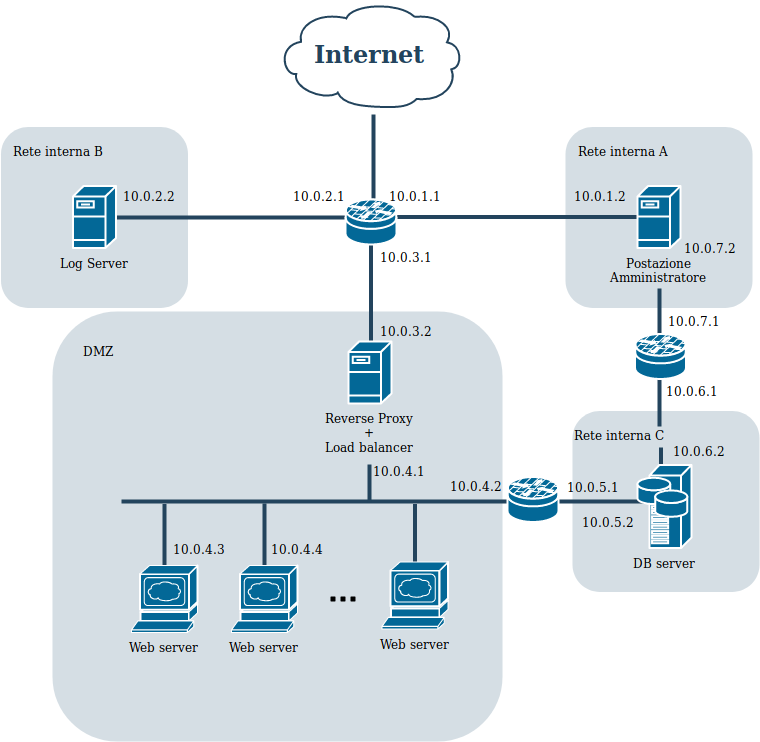

The diagram above was exported from draw.io. Its source (the exported page's mxGraphModel, read from the mxfile embedded in the PNG):
<mxGraphModel dx="840" dy="430" grid="1" gridSize="10" guides="1" tooltips="1" connect="1" arrows="1" fold="1" page="1" pageScale="1" pageWidth="827" pageHeight="1169" background="#ffffff" math="0" shadow="0">
  <root>
    <mxCell id="0" />
    <mxCell id="1" parent="0" />
    <mxCell id="uBUrF6RWhyNkdfiSwLo_-6" value="" style="rounded=1;whiteSpace=wrap;html=1;strokeColor=none;fillColor=#BAC8D3;fontSize=24;fontColor=#23445D;align=center;opacity=60;" parent="1" vertex="1">
      <mxGeometry x="601" y="559.5" width="187" height="181" as="geometry" />
    </mxCell>
    <mxCell id="2fJ61hDKEOVJLc7_VWfy-2262" value="" style="rounded=1;whiteSpace=wrap;html=1;strokeColor=none;fillColor=#BAC8D3;fontSize=24;fontColor=#23445D;align=center;opacity=60;" parent="1" vertex="1">
      <mxGeometry x="81" y="460" width="450" height="430" as="geometry" />
    </mxCell>
    <mxCell id="2fJ61hDKEOVJLc7_VWfy-2263" value="DMZ" style="text;html=1;resizable=0;points=[];autosize=1;align=left;verticalAlign=top;spacingTop=-4;" parent="1" vertex="1">
      <mxGeometry x="110" y="490" width="50" height="20" as="geometry" />
    </mxCell>
    <mxCell id="2fJ61hDKEOVJLc7_VWfy-2264" value="Internet" style="shape=mxgraph.cisco.storage.cloud;html=1;dashed=0;strokeColor=#23445D;fillColor=#ffffff;strokeWidth=2;fontFamily=Helvetica;fontSize=24;fontColor=#23445D;align=center;fontStyle=1" parent="1" vertex="1">
      <mxGeometry x="305.5" y="150" width="186" height="106" as="geometry" />
    </mxCell>
    <mxCell id="2fJ61hDKEOVJLc7_VWfy-2267" value="" style="line;html=1;strokeColor=#23445D;rotation=-90;" parent="1" vertex="1">
      <mxGeometry x="360" y="300" width="84" height="10" as="geometry" />
    </mxCell>
    <mxCell id="2fJ61hDKEOVJLc7_VWfy-2276" value="" style="line;html=1;strokeColor=#23445D;rotation=90;" parent="1" vertex="1">
      <mxGeometry x="320" y="451" width="159" height="10" as="geometry" />
    </mxCell>
    <mxCell id="2fJ61hDKEOVJLc7_VWfy-2281" value="" style="line;html=1;strokeColor=#23445D;rotation=0;" parent="1" vertex="1">
      <mxGeometry x="150" y="645" width="550" height="10" as="geometry" />
    </mxCell>
    <mxCell id="2fJ61hDKEOVJLc7_VWfy-2282" value="" style="line;html=1;strokeColor=#23445D;rotation=90;" parent="1" vertex="1">
      <mxGeometry x="379" y="627" width="38" height="10" as="geometry" />
    </mxCell>
    <mxCell id="2fJ61hDKEOVJLc7_VWfy-2283" value="" style="line;html=1;strokeColor=#23445D;rotation=90;" parent="1" vertex="1">
      <mxGeometry x="145.5" y="695" width="95" height="10" as="geometry" />
    </mxCell>
    <mxCell id="2fJ61hDKEOVJLc7_VWfy-2284" value="" style="line;html=1;strokeColor=#23445D;rotation=90;" parent="1" vertex="1">
      <mxGeometry x="396" y="695" width="95" height="10" as="geometry" />
    </mxCell>
    <mxCell id="2fJ61hDKEOVJLc7_VWfy-2285" value="" style="line;html=1;strokeColor=#23445D;rotation=90;" parent="1" vertex="1">
      <mxGeometry x="245.5" y="694.5" width="95" height="10" as="geometry" />
    </mxCell>
    <mxCell id="2fJ61hDKEOVJLc7_VWfy-2271" value="Web server" style="shape=mxgraph.cisco.servers.www_server;html=1;pointerEvents=1;dashed=0;fillColor=#036897;strokeColor=#ffffff;strokeWidth=2;verticalLabelPosition=bottom;verticalAlign=top;align=center;outlineConnect=0;" parent="1" vertex="1">
      <mxGeometry x="160" y="714" width="66" height="67" as="geometry" />
    </mxCell>
    <mxCell id="2fJ61hDKEOVJLc7_VWfy-2279" value="Web server" style="shape=mxgraph.cisco.servers.www_server;html=1;pointerEvents=1;dashed=0;fillColor=#036897;strokeColor=#ffffff;strokeWidth=2;verticalLabelPosition=bottom;verticalAlign=top;align=center;outlineConnect=0;" parent="1" vertex="1">
      <mxGeometry x="410.5" y="710.5" width="66" height="67" as="geometry" />
    </mxCell>
    <mxCell id="2fJ61hDKEOVJLc7_VWfy-2280" value="Web server" style="shape=mxgraph.cisco.servers.www_server;html=1;pointerEvents=1;dashed=0;fillColor=#036897;strokeColor=#ffffff;strokeWidth=2;verticalLabelPosition=bottom;verticalAlign=top;align=center;outlineConnect=0;" parent="1" vertex="1">
      <mxGeometry x="260" y="714" width="66" height="67" as="geometry" />
    </mxCell>
    <mxCell id="2fJ61hDKEOVJLc7_VWfy-2273" value="&lt;div&gt;Reverse Proxy&lt;/div&gt;&lt;div&gt;+&lt;/div&gt;&lt;div&gt;Load balancer&lt;br&gt;&lt;/div&gt;" style="shape=mxgraph.cisco.servers.fileserver;html=1;pointerEvents=1;dashed=0;fillColor=#036897;strokeColor=#ffffff;strokeWidth=2;verticalLabelPosition=bottom;verticalAlign=top;align=center;outlineConnect=0;" parent="1" vertex="1">
      <mxGeometry x="377" y="490" width="43" height="62" as="geometry" />
    </mxCell>
    <mxCell id="2fJ61hDKEOVJLc7_VWfy-2289" value="" style="rounded=1;whiteSpace=wrap;html=1;strokeColor=none;fillColor=#BAC8D3;fontSize=24;fontColor=#23445D;align=center;opacity=60;" parent="1" vertex="1">
      <mxGeometry x="29.5" y="275.5" width="187" height="181" as="geometry" />
    </mxCell>
    <mxCell id="2fJ61hDKEOVJLc7_VWfy-2291" value="" style="rounded=1;whiteSpace=wrap;html=1;strokeColor=none;fillColor=#BAC8D3;fontSize=24;fontColor=#23445D;align=center;opacity=60;" parent="1" vertex="1">
      <mxGeometry x="594" y="275.5" width="187" height="181" as="geometry" />
    </mxCell>
    <mxCell id="2fJ61hDKEOVJLc7_VWfy-2290" value="" style="line;html=1;strokeColor=#23445D;rotation=0;" parent="1" vertex="1">
      <mxGeometry x="118" y="361" width="262" height="10" as="geometry" />
    </mxCell>
    <mxCell id="2fJ61hDKEOVJLc7_VWfy-2288" value="Log Server" style="shape=mxgraph.cisco.servers.fileserver;html=1;pointerEvents=1;dashed=0;fillColor=#036897;strokeColor=#ffffff;strokeWidth=2;verticalLabelPosition=bottom;verticalAlign=top;align=center;outlineConnect=0;" parent="1" vertex="1">
      <mxGeometry x="101.5" y="334.5" width="43" height="62" as="geometry" />
    </mxCell>
    <mxCell id="2fJ61hDKEOVJLc7_VWfy-2293" value="" style="line;html=1;strokeColor=#23445D;rotation=0;" parent="1" vertex="1">
      <mxGeometry x="412" y="360.5" width="262" height="10" as="geometry" />
    </mxCell>
    <mxCell id="2fJ61hDKEOVJLc7_VWfy-2292" value="&lt;div&gt;Postazione&lt;/div&gt;&lt;div&gt;Amministratore&lt;/div&gt;" style="shape=mxgraph.cisco.servers.fileserver;html=1;pointerEvents=1;dashed=0;fillColor=#036897;strokeColor=#ffffff;strokeWidth=2;verticalLabelPosition=bottom;verticalAlign=top;align=center;outlineConnect=0;" parent="1" vertex="1">
      <mxGeometry x="666" y="334.5" width="43" height="62" as="geometry" />
    </mxCell>
    <mxCell id="2fJ61hDKEOVJLc7_VWfy-2297" value="Rete interna A" style="text;html=1;resizable=0;points=[];autosize=1;align=left;verticalAlign=top;spacingTop=-4;" parent="1" vertex="1">
      <mxGeometry x="604.5" y="290" width="110" height="20" as="geometry" />
    </mxCell>
    <mxCell id="2fJ61hDKEOVJLc7_VWfy-2298" value="Rete interna B" style="text;html=1;resizable=0;points=[];autosize=1;align=left;verticalAlign=top;spacingTop=-4;" parent="1" vertex="1">
      <mxGeometry x="40" y="290" width="110" height="20" as="geometry" />
    </mxCell>
    <mxCell id="SeKkJNNOk_bt2AeiEuBL-2" value="" style="shape=image;html=1;verticalAlign=top;verticalLabelPosition=bottom;labelBackgroundColor=#ffffff;imageAspect=0;aspect=fixed;image=https://cdn3.iconfinder.com/data/icons/virtual-notebook/128/button_switch-128.png" parent="1" vertex="1">
      <mxGeometry x="352" y="727.5" width="40" height="40" as="geometry" />
    </mxCell>
    <mxCell id="uBUrF6RWhyNkdfiSwLo_-11" value="" style="line;html=1;strokeColor=#23445D;rotation=90;" parent="1" vertex="1">
      <mxGeometry x="619" y="501" width="138" height="10" as="geometry" />
    </mxCell>
    <mxCell id="uBUrF6RWhyNkdfiSwLo_-8" value="Rete interna C" style="text;html=1;resizable=0;points=[];autosize=1;align=left;verticalAlign=top;spacingTop=-4;" parent="1" vertex="1">
      <mxGeometry x="601" y="574" width="110" height="20" as="geometry" />
    </mxCell>
    <mxCell id="uBUrF6RWhyNkdfiSwLo_-12" value="" style="line;html=1;strokeColor=#23445D;rotation=90;" parent="1" vertex="1">
      <mxGeometry x="666" y="614.5" width="47" height="10" as="geometry" />
    </mxCell>
    <mxCell id="2fJ61hDKEOVJLc7_VWfy-2270" value="DB server" style="shape=mxgraph.cisco.servers.storage_server;html=1;pointerEvents=1;dashed=0;fillColor=#036897;strokeColor=#ffffff;strokeWidth=2;verticalLabelPosition=bottom;verticalAlign=top;align=center;outlineConnect=0;" parent="1" vertex="1">
      <mxGeometry x="666" y="613.5" width="54" height="83" as="geometry" />
    </mxCell>
    <mxCell id="Sb_CNm2WgCtjIAwr4FWL-1" value="&lt;div&gt;10.0.2.1&lt;/div&gt;" style="text;html=1;resizable=0;points=[];autosize=1;align=left;verticalAlign=top;spacingTop=-4;" vertex="1" parent="1">
      <mxGeometry x="320" y="334.5" width="70" height="20" as="geometry" />
    </mxCell>
    <mxCell id="Sb_CNm2WgCtjIAwr4FWL-2" value="&lt;div&gt;10.0.2.2&lt;/div&gt;" style="text;html=1;resizable=0;points=[];autosize=1;align=left;verticalAlign=top;spacingTop=-4;" vertex="1" parent="1">
      <mxGeometry x="150" y="334.5" width="70" height="20" as="geometry" />
    </mxCell>
    <mxCell id="Sb_CNm2WgCtjIAwr4FWL-3" value="&lt;div&gt;10.0.1.1&lt;/div&gt;" style="text;html=1;resizable=0;points=[];autosize=1;align=left;verticalAlign=top;spacingTop=-4;" vertex="1" parent="1">
      <mxGeometry x="416" y="334.5" width="70" height="20" as="geometry" />
    </mxCell>
    <mxCell id="Sb_CNm2WgCtjIAwr4FWL-4" value="&lt;div&gt;10.0.1.2&lt;/div&gt;" style="text;html=1;resizable=0;points=[];autosize=1;align=left;verticalAlign=top;spacingTop=-4;" vertex="1" parent="1">
      <mxGeometry x="601" y="334.5" width="70" height="20" as="geometry" />
    </mxCell>
    <mxCell id="Sb_CNm2WgCtjIAwr4FWL-5" value="&lt;div&gt;10.0.3.1&lt;/div&gt;" style="text;html=1;resizable=0;points=[];autosize=1;align=left;verticalAlign=top;spacingTop=-4;" vertex="1" parent="1">
      <mxGeometry x="406.5" y="396" width="70" height="20" as="geometry" />
    </mxCell>
    <mxCell id="Sb_CNm2WgCtjIAwr4FWL-6" value="&lt;div&gt;10.0.3.2&lt;/div&gt;" style="text;html=1;resizable=0;points=[];autosize=1;align=left;verticalAlign=top;spacingTop=-4;" vertex="1" parent="1">
      <mxGeometry x="406.5" y="470" width="70" height="20" as="geometry" />
    </mxCell>
    <mxCell id="Sb_CNm2WgCtjIAwr4FWL-7" value="&lt;div&gt;10.0.4.1&lt;/div&gt;" style="text;html=1;resizable=0;points=[];autosize=1;align=left;verticalAlign=top;spacingTop=-4;" vertex="1" parent="1">
      <mxGeometry x="399.5" y="609.5" width="70" height="20" as="geometry" />
    </mxCell>
    <mxCell id="Sb_CNm2WgCtjIAwr4FWL-8" value="&lt;div&gt;10.0.4.3&lt;/div&gt;" style="text;html=1;resizable=0;points=[];autosize=1;align=left;verticalAlign=top;spacingTop=-4;" vertex="1" parent="1">
      <mxGeometry x="200" y="688" width="70" height="20" as="geometry" />
    </mxCell>
    <mxCell id="Sb_CNm2WgCtjIAwr4FWL-9" value="&lt;div&gt;10.0.4.4&lt;/div&gt;" style="text;html=1;resizable=0;points=[];autosize=1;align=left;verticalAlign=top;spacingTop=-4;" vertex="1" parent="1">
      <mxGeometry x="298" y="688" width="70" height="20" as="geometry" />
    </mxCell>
    <mxCell id="Sb_CNm2WgCtjIAwr4FWL-11" value="&lt;div&gt;10.0.4.2&lt;/div&gt;" style="text;html=1;resizable=0;points=[];autosize=1;align=left;verticalAlign=top;spacingTop=-4;" vertex="1" parent="1">
      <mxGeometry x="476.5" y="625" width="70" height="20" as="geometry" />
    </mxCell>
    <mxCell id="Sb_CNm2WgCtjIAwr4FWL-12" value="&lt;div&gt;10.0.5.1&lt;/div&gt;" style="text;html=1;resizable=0;points=[];autosize=1;align=left;verticalAlign=top;spacingTop=-4;" vertex="1" parent="1">
      <mxGeometry x="594" y="625.5" width="70" height="20" as="geometry" />
    </mxCell>
    <mxCell id="Sb_CNm2WgCtjIAwr4FWL-13" value="&lt;div&gt;10.0.5.2&lt;/div&gt;" style="text;html=1;resizable=0;points=[];autosize=1;align=left;verticalAlign=top;spacingTop=-4;" vertex="1" parent="1">
      <mxGeometry x="608.5" y="660.5" width="70" height="20" as="geometry" />
    </mxCell>
    <mxCell id="Sb_CNm2WgCtjIAwr4FWL-14" value="&lt;div&gt;10.0.6.2&lt;/div&gt;" style="text;html=1;resizable=0;points=[];autosize=1;align=left;verticalAlign=top;spacingTop=-4;" vertex="1" parent="1">
      <mxGeometry x="700" y="589.5" width="70" height="20" as="geometry" />
    </mxCell>
    <mxCell id="Sb_CNm2WgCtjIAwr4FWL-15" value="&lt;div&gt;10.0.6.1&lt;/div&gt;" style="text;html=1;resizable=0;points=[];autosize=1;align=left;verticalAlign=top;spacingTop=-4;" vertex="1" parent="1">
      <mxGeometry x="693" y="529.5" width="70" height="20" as="geometry" />
    </mxCell>
    <mxCell id="Sb_CNm2WgCtjIAwr4FWL-16" value="&lt;div&gt;10.0.7.1&lt;/div&gt;" style="text;html=1;resizable=0;points=[];autosize=1;align=left;verticalAlign=top;spacingTop=-4;" vertex="1" parent="1">
      <mxGeometry x="694.5" y="460" width="70" height="20" as="geometry" />
    </mxCell>
    <mxCell id="Sb_CNm2WgCtjIAwr4FWL-17" value="&lt;div&gt;10.0.7.2&lt;/div&gt;" style="text;html=1;resizable=0;points=[];autosize=1;align=left;verticalAlign=top;spacingTop=-4;" vertex="1" parent="1">
      <mxGeometry x="711" y="386.5" width="70" height="20" as="geometry" />
    </mxCell>
    <mxCell id="Sb_CNm2WgCtjIAwr4FWL-18" value="" style="shape=mxgraph.cisco.security.router_firewall;html=1;pointerEvents=1;dashed=0;fillColor=#036897;strokeColor=#ffffff;strokeWidth=2;verticalLabelPosition=bottom;verticalAlign=top;align=center;outlineConnect=0;" vertex="1" parent="1">
      <mxGeometry x="374" y="348" width="51" height="45" as="geometry" />
    </mxCell>
    <mxCell id="Sb_CNm2WgCtjIAwr4FWL-19" value="" style="shape=mxgraph.cisco.security.router_firewall;html=1;pointerEvents=1;dashed=0;fillColor=#036897;strokeColor=#ffffff;strokeWidth=2;verticalLabelPosition=bottom;verticalAlign=top;align=center;outlineConnect=0;" vertex="1" parent="1">
      <mxGeometry x="536" y="625.5" width="51" height="45" as="geometry" />
    </mxCell>
    <mxCell id="Sb_CNm2WgCtjIAwr4FWL-20" value="" style="shape=mxgraph.cisco.security.router_firewall;html=1;pointerEvents=1;dashed=0;fillColor=#036897;strokeColor=#ffffff;strokeWidth=2;verticalLabelPosition=bottom;verticalAlign=top;align=center;outlineConnect=0;" vertex="1" parent="1">
      <mxGeometry x="663.5" y="482.5" width="51" height="45" as="geometry" />
    </mxCell>
  </root>
</mxGraphModel>